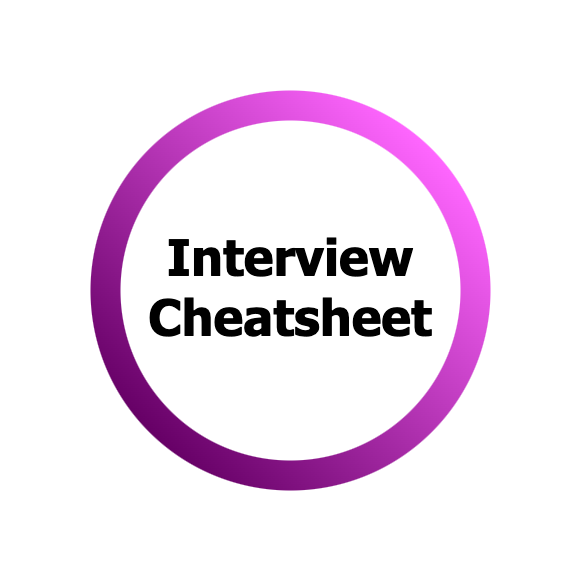

The diagram above was exported from draw.io. Its source (the exported page's mxGraphModel, read from the mxfile embedded in the PNG):
<mxGraphModel dx="1914" dy="924" grid="1" gridSize="10" guides="1" tooltips="1" connect="1" arrows="1" fold="1" page="1" pageScale="1" pageWidth="600" pageHeight="600" math="0" shadow="0">
  <root>
    <mxCell id="vbFHenh2sQOdDvSUALO_-0" />
    <mxCell id="vbFHenh2sQOdDvSUALO_-1" parent="vbFHenh2sQOdDvSUALO_-0" />
    <mxCell id="2OuAdPVVrKku0_ytIP65-0" value="" style="whiteSpace=wrap;html=1;aspect=fixed;strokeColor=none;" vertex="1" parent="vbFHenh2sQOdDvSUALO_-1">
      <mxGeometry x="-590" y="10" width="580" height="580" as="geometry" />
    </mxCell>
    <mxCell id="vbFHenh2sQOdDvSUALO_-2" value="" style="ellipse;whiteSpace=wrap;html=1;aspect=fixed;strokeWidth=18;fillColor=#FF66FF;strokeColor=none;gradientColor=#660066;gradientDirection=south;direction=south;rotation=-45;" vertex="1" parent="vbFHenh2sQOdDvSUALO_-1">
      <mxGeometry x="-500" y="100" width="400" height="400" as="geometry" />
    </mxCell>
    <mxCell id="vbFHenh2sQOdDvSUALO_-3" value="" style="ellipse;whiteSpace=wrap;html=1;aspect=fixed;strokeWidth=1;gradientDirection=south;direction=south;rotation=0;strokeColor=none;" vertex="1" parent="vbFHenh2sQOdDvSUALO_-1">
      <mxGeometry x="-470" y="130" width="340" height="340" as="geometry" />
    </mxCell>
    <mxCell id="vbFHenh2sQOdDvSUALO_-4" value="Interview&lt;div&gt;Cheatsheet&lt;/div&gt;" style="rounded=0;whiteSpace=wrap;html=1;fontFamily=Tahoma;fontSize=50;fontStyle=1;fillColor=none;strokeColor=none;spacing=0;" vertex="1" parent="vbFHenh2sQOdDvSUALO_-1">
      <mxGeometry x="-470" y="120" width="340" height="350" as="geometry" />
    </mxCell>
  </root>
</mxGraphModel>